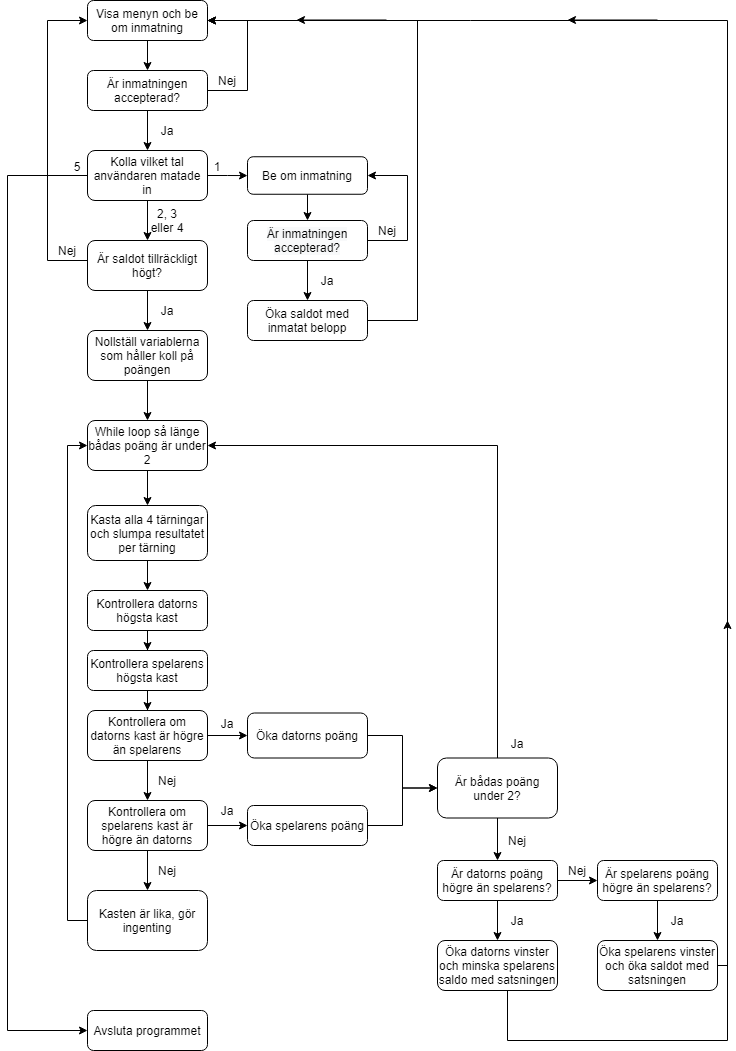

The diagram above was exported from draw.io. Its source (the exported page's mxGraphModel, read from the mxfile embedded in the PNG):
<mxGraphModel dx="702" dy="761" grid="1" gridSize="10" guides="1" tooltips="1" connect="1" arrows="1" fold="1" page="1" pageScale="1" pageWidth="827" pageHeight="1169" math="0" shadow="0">
  <root>
    <mxCell id="WIyWlLk6GJQsqaUBKTNV-0" />
    <mxCell id="WIyWlLk6GJQsqaUBKTNV-1" parent="WIyWlLk6GJQsqaUBKTNV-0" />
    <mxCell id="POaop6TTcd9blkyZL8l7-1" value="" style="edgeStyle=orthogonalEdgeStyle;rounded=0;orthogonalLoop=1;jettySize=auto;html=1;" parent="WIyWlLk6GJQsqaUBKTNV-1" source="WIyWlLk6GJQsqaUBKTNV-3" target="POaop6TTcd9blkyZL8l7-0" edge="1">
      <mxGeometry relative="1" as="geometry" />
    </mxCell>
    <mxCell id="WIyWlLk6GJQsqaUBKTNV-3" value="Visa menyn och be om inmatning" style="rounded=1;whiteSpace=wrap;html=1;fontSize=12;glass=0;strokeWidth=1;shadow=0;" parent="WIyWlLk6GJQsqaUBKTNV-1" vertex="1">
      <mxGeometry x="160" y="80" width="120" height="40" as="geometry" />
    </mxCell>
    <mxCell id="POaop6TTcd9blkyZL8l7-3" value="" style="edgeStyle=orthogonalEdgeStyle;rounded=0;orthogonalLoop=1;jettySize=auto;html=1;" parent="WIyWlLk6GJQsqaUBKTNV-1" source="POaop6TTcd9blkyZL8l7-0" target="POaop6TTcd9blkyZL8l7-2" edge="1">
      <mxGeometry relative="1" as="geometry" />
    </mxCell>
    <mxCell id="POaop6TTcd9blkyZL8l7-5" value="" style="edgeStyle=orthogonalEdgeStyle;rounded=0;orthogonalLoop=1;jettySize=auto;html=1;" parent="WIyWlLk6GJQsqaUBKTNV-1" source="POaop6TTcd9blkyZL8l7-0" edge="1">
      <mxGeometry relative="1" as="geometry">
        <mxPoint x="280" y="100" as="targetPoint" />
        <Array as="points">
          <mxPoint x="320" y="170" />
          <mxPoint x="320" y="100" />
        </Array>
      </mxGeometry>
    </mxCell>
    <mxCell id="POaop6TTcd9blkyZL8l7-0" value="Är inmatningen accepterad?" style="rounded=1;whiteSpace=wrap;html=1;" parent="WIyWlLk6GJQsqaUBKTNV-1" vertex="1">
      <mxGeometry x="160" y="150" width="120" height="40" as="geometry" />
    </mxCell>
    <mxCell id="POaop6TTcd9blkyZL8l7-9" value="" style="edgeStyle=orthogonalEdgeStyle;rounded=0;orthogonalLoop=1;jettySize=auto;html=1;" parent="WIyWlLk6GJQsqaUBKTNV-1" source="POaop6TTcd9blkyZL8l7-2" target="POaop6TTcd9blkyZL8l7-8" edge="1">
      <mxGeometry relative="1" as="geometry" />
    </mxCell>
    <mxCell id="POaop6TTcd9blkyZL8l7-11" value="" style="edgeStyle=orthogonalEdgeStyle;rounded=0;orthogonalLoop=1;jettySize=auto;html=1;" parent="WIyWlLk6GJQsqaUBKTNV-1" source="POaop6TTcd9blkyZL8l7-2" target="POaop6TTcd9blkyZL8l7-10" edge="1">
      <mxGeometry relative="1" as="geometry" />
    </mxCell>
    <mxCell id="POaop6TTcd9blkyZL8l7-76" value="" style="edgeStyle=orthogonalEdgeStyle;rounded=0;orthogonalLoop=1;jettySize=auto;html=1;" parent="WIyWlLk6GJQsqaUBKTNV-1" source="POaop6TTcd9blkyZL8l7-2" target="POaop6TTcd9blkyZL8l7-75" edge="1">
      <mxGeometry relative="1" as="geometry">
        <Array as="points">
          <mxPoint x="80" y="255" />
          <mxPoint x="80" y="1110" />
        </Array>
      </mxGeometry>
    </mxCell>
    <mxCell id="POaop6TTcd9blkyZL8l7-2" value="Kolla vilket tal användaren matade in" style="rounded=1;whiteSpace=wrap;html=1;" parent="WIyWlLk6GJQsqaUBKTNV-1" vertex="1">
      <mxGeometry x="160" y="230" width="120" height="50" as="geometry" />
    </mxCell>
    <mxCell id="POaop6TTcd9blkyZL8l7-6" value="Ja" style="text;html=1;strokeColor=none;fillColor=none;align=center;verticalAlign=middle;whiteSpace=wrap;rounded=0;" parent="WIyWlLk6GJQsqaUBKTNV-1" vertex="1">
      <mxGeometry x="220" y="200" width="40" height="20" as="geometry" />
    </mxCell>
    <mxCell id="POaop6TTcd9blkyZL8l7-7" value="Nej" style="text;html=1;strokeColor=none;fillColor=none;align=center;verticalAlign=middle;whiteSpace=wrap;rounded=0;" parent="WIyWlLk6GJQsqaUBKTNV-1" vertex="1">
      <mxGeometry x="280" y="150" width="40" height="20" as="geometry" />
    </mxCell>
    <mxCell id="POaop6TTcd9blkyZL8l7-15" value="" style="edgeStyle=orthogonalEdgeStyle;rounded=0;orthogonalLoop=1;jettySize=auto;html=1;" parent="WIyWlLk6GJQsqaUBKTNV-1" source="POaop6TTcd9blkyZL8l7-8" target="POaop6TTcd9blkyZL8l7-14" edge="1">
      <mxGeometry relative="1" as="geometry" />
    </mxCell>
    <mxCell id="POaop6TTcd9blkyZL8l7-8" value="Be om inmatning" style="whiteSpace=wrap;html=1;rounded=1;" parent="WIyWlLk6GJQsqaUBKTNV-1" vertex="1">
      <mxGeometry x="320" y="236.25" width="120" height="37.5" as="geometry" />
    </mxCell>
    <mxCell id="POaop6TTcd9blkyZL8l7-26" value="" style="edgeStyle=orthogonalEdgeStyle;rounded=0;orthogonalLoop=1;jettySize=auto;html=1;entryX=0;entryY=0.5;entryDx=0;entryDy=0;" parent="WIyWlLk6GJQsqaUBKTNV-1" source="POaop6TTcd9blkyZL8l7-10" target="WIyWlLk6GJQsqaUBKTNV-3" edge="1">
      <mxGeometry relative="1" as="geometry">
        <mxPoint x="50" y="100" as="targetPoint" />
        <Array as="points">
          <mxPoint x="120" y="340" />
          <mxPoint x="120" y="100" />
        </Array>
      </mxGeometry>
    </mxCell>
    <mxCell id="POaop6TTcd9blkyZL8l7-29" value="" style="edgeStyle=orthogonalEdgeStyle;rounded=0;orthogonalLoop=1;jettySize=auto;html=1;" parent="WIyWlLk6GJQsqaUBKTNV-1" source="POaop6TTcd9blkyZL8l7-10" target="POaop6TTcd9blkyZL8l7-28" edge="1">
      <mxGeometry relative="1" as="geometry" />
    </mxCell>
    <mxCell id="POaop6TTcd9blkyZL8l7-10" value="Är saldot tillräckligt högt?" style="whiteSpace=wrap;html=1;rounded=1;" parent="WIyWlLk6GJQsqaUBKTNV-1" vertex="1">
      <mxGeometry x="160" y="320" width="120" height="50" as="geometry" />
    </mxCell>
    <mxCell id="POaop6TTcd9blkyZL8l7-12" value="1" style="text;html=1;strokeColor=none;fillColor=none;align=center;verticalAlign=middle;whiteSpace=wrap;rounded=0;" parent="WIyWlLk6GJQsqaUBKTNV-1" vertex="1">
      <mxGeometry x="280" y="236.25" width="20" height="20" as="geometry" />
    </mxCell>
    <mxCell id="POaop6TTcd9blkyZL8l7-13" value="2, 3 eller 4" style="text;html=1;strokeColor=none;fillColor=none;align=center;verticalAlign=middle;whiteSpace=wrap;rounded=0;" parent="WIyWlLk6GJQsqaUBKTNV-1" vertex="1">
      <mxGeometry x="220" y="290" width="40" height="20" as="geometry" />
    </mxCell>
    <mxCell id="POaop6TTcd9blkyZL8l7-17" value="" style="edgeStyle=orthogonalEdgeStyle;rounded=0;orthogonalLoop=1;jettySize=auto;html=1;" parent="WIyWlLk6GJQsqaUBKTNV-1" source="POaop6TTcd9blkyZL8l7-14" target="POaop6TTcd9blkyZL8l7-16" edge="1">
      <mxGeometry relative="1" as="geometry" />
    </mxCell>
    <mxCell id="POaop6TTcd9blkyZL8l7-19" value="" style="edgeStyle=orthogonalEdgeStyle;rounded=0;orthogonalLoop=1;jettySize=auto;html=1;entryX=1;entryY=0.5;entryDx=0;entryDy=0;" parent="WIyWlLk6GJQsqaUBKTNV-1" source="POaop6TTcd9blkyZL8l7-14" target="POaop6TTcd9blkyZL8l7-8" edge="1">
      <mxGeometry relative="1" as="geometry">
        <mxPoint x="510" y="240" as="targetPoint" />
        <Array as="points">
          <mxPoint x="480" y="320" />
          <mxPoint x="480" y="255" />
        </Array>
      </mxGeometry>
    </mxCell>
    <mxCell id="POaop6TTcd9blkyZL8l7-14" value="&#10;&#10;&lt;span style=&quot;color: rgb(0, 0, 0); font-family: helvetica; font-size: 12px; font-style: normal; font-weight: 400; letter-spacing: normal; text-align: center; text-indent: 0px; text-transform: none; word-spacing: 0px; background-color: rgb(248, 249, 250); display: inline; float: none;&quot;&gt;Är inmatningen accepterad?&lt;/span&gt;&#10;&#10;" style="whiteSpace=wrap;html=1;rounded=1;" parent="WIyWlLk6GJQsqaUBKTNV-1" vertex="1">
      <mxGeometry x="320" y="300" width="120" height="40" as="geometry" />
    </mxCell>
    <mxCell id="POaop6TTcd9blkyZL8l7-21" value="" style="edgeStyle=orthogonalEdgeStyle;rounded=0;orthogonalLoop=1;jettySize=auto;html=1;entryX=1;entryY=0.5;entryDx=0;entryDy=0;exitX=1;exitY=0.5;exitDx=0;exitDy=0;" parent="WIyWlLk6GJQsqaUBKTNV-1" source="POaop6TTcd9blkyZL8l7-16" target="WIyWlLk6GJQsqaUBKTNV-3" edge="1">
      <mxGeometry relative="1" as="geometry">
        <mxPoint x="540" y="100" as="targetPoint" />
        <Array as="points">
          <mxPoint x="490" y="400" />
          <mxPoint x="490" y="100" />
        </Array>
      </mxGeometry>
    </mxCell>
    <mxCell id="POaop6TTcd9blkyZL8l7-16" value="Öka saldot med inmatat belopp" style="whiteSpace=wrap;html=1;rounded=1;" parent="WIyWlLk6GJQsqaUBKTNV-1" vertex="1">
      <mxGeometry x="320" y="380" width="120" height="40" as="geometry" />
    </mxCell>
    <mxCell id="POaop6TTcd9blkyZL8l7-23" value="Ja" style="text;html=1;strokeColor=none;fillColor=none;align=center;verticalAlign=middle;whiteSpace=wrap;rounded=0;" parent="WIyWlLk6GJQsqaUBKTNV-1" vertex="1">
      <mxGeometry x="380" y="350" width="40" height="20" as="geometry" />
    </mxCell>
    <mxCell id="POaop6TTcd9blkyZL8l7-24" value="Nej" style="text;html=1;strokeColor=none;fillColor=none;align=center;verticalAlign=middle;whiteSpace=wrap;rounded=0;" parent="WIyWlLk6GJQsqaUBKTNV-1" vertex="1">
      <mxGeometry x="440" y="300" width="40" height="20" as="geometry" />
    </mxCell>
    <mxCell id="POaop6TTcd9blkyZL8l7-27" value="Nej" style="text;html=1;strokeColor=none;fillColor=none;align=center;verticalAlign=middle;whiteSpace=wrap;rounded=0;" parent="WIyWlLk6GJQsqaUBKTNV-1" vertex="1">
      <mxGeometry x="120" y="320" width="40" height="20" as="geometry" />
    </mxCell>
    <mxCell id="POaop6TTcd9blkyZL8l7-32" value="" style="edgeStyle=orthogonalEdgeStyle;rounded=0;orthogonalLoop=1;jettySize=auto;html=1;" parent="WIyWlLk6GJQsqaUBKTNV-1" source="POaop6TTcd9blkyZL8l7-28" target="POaop6TTcd9blkyZL8l7-31" edge="1">
      <mxGeometry relative="1" as="geometry" />
    </mxCell>
    <mxCell id="POaop6TTcd9blkyZL8l7-28" value="Nollställ variablerna som håller koll på poängen" style="whiteSpace=wrap;html=1;rounded=1;" parent="WIyWlLk6GJQsqaUBKTNV-1" vertex="1">
      <mxGeometry x="160" y="410" width="120" height="50" as="geometry" />
    </mxCell>
    <mxCell id="POaop6TTcd9blkyZL8l7-30" value="Ja" style="text;html=1;strokeColor=none;fillColor=none;align=center;verticalAlign=middle;whiteSpace=wrap;rounded=0;" parent="WIyWlLk6GJQsqaUBKTNV-1" vertex="1">
      <mxGeometry x="220" y="380" width="40" height="20" as="geometry" />
    </mxCell>
    <mxCell id="POaop6TTcd9blkyZL8l7-34" value="" style="edgeStyle=orthogonalEdgeStyle;rounded=0;orthogonalLoop=1;jettySize=auto;html=1;" parent="WIyWlLk6GJQsqaUBKTNV-1" source="POaop6TTcd9blkyZL8l7-31" target="POaop6TTcd9blkyZL8l7-33" edge="1">
      <mxGeometry relative="1" as="geometry" />
    </mxCell>
    <mxCell id="POaop6TTcd9blkyZL8l7-31" value="While loop så länge bådas poäng är under 2" style="whiteSpace=wrap;html=1;rounded=1;" parent="WIyWlLk6GJQsqaUBKTNV-1" vertex="1">
      <mxGeometry x="160" y="500" width="120" height="50" as="geometry" />
    </mxCell>
    <mxCell id="POaop6TTcd9blkyZL8l7-36" value="" style="edgeStyle=orthogonalEdgeStyle;rounded=0;orthogonalLoop=1;jettySize=auto;html=1;" parent="WIyWlLk6GJQsqaUBKTNV-1" source="POaop6TTcd9blkyZL8l7-33" target="POaop6TTcd9blkyZL8l7-35" edge="1">
      <mxGeometry relative="1" as="geometry" />
    </mxCell>
    <mxCell id="POaop6TTcd9blkyZL8l7-33" value="Kasta alla 4 tärningar och slumpa resultatet per tärning" style="whiteSpace=wrap;html=1;rounded=1;" parent="WIyWlLk6GJQsqaUBKTNV-1" vertex="1">
      <mxGeometry x="160" y="585" width="120" height="55" as="geometry" />
    </mxCell>
    <mxCell id="POaop6TTcd9blkyZL8l7-38" value="" style="edgeStyle=orthogonalEdgeStyle;rounded=0;orthogonalLoop=1;jettySize=auto;html=1;" parent="WIyWlLk6GJQsqaUBKTNV-1" source="POaop6TTcd9blkyZL8l7-35" target="POaop6TTcd9blkyZL8l7-37" edge="1">
      <mxGeometry relative="1" as="geometry" />
    </mxCell>
    <mxCell id="POaop6TTcd9blkyZL8l7-35" value="Kontrollera datorns högsta kast" style="whiteSpace=wrap;html=1;rounded=1;" parent="WIyWlLk6GJQsqaUBKTNV-1" vertex="1">
      <mxGeometry x="160" y="670" width="120" height="40" as="geometry" />
    </mxCell>
    <mxCell id="POaop6TTcd9blkyZL8l7-40" value="" style="edgeStyle=orthogonalEdgeStyle;rounded=0;orthogonalLoop=1;jettySize=auto;html=1;" parent="WIyWlLk6GJQsqaUBKTNV-1" source="POaop6TTcd9blkyZL8l7-37" target="POaop6TTcd9blkyZL8l7-39" edge="1">
      <mxGeometry relative="1" as="geometry" />
    </mxCell>
    <mxCell id="POaop6TTcd9blkyZL8l7-37" value="Kontrollera spelarens högsta kast" style="whiteSpace=wrap;html=1;rounded=1;" parent="WIyWlLk6GJQsqaUBKTNV-1" vertex="1">
      <mxGeometry x="160" y="730" width="120" height="40" as="geometry" />
    </mxCell>
    <mxCell id="POaop6TTcd9blkyZL8l7-42" value="" style="edgeStyle=orthogonalEdgeStyle;rounded=0;orthogonalLoop=1;jettySize=auto;html=1;" parent="WIyWlLk6GJQsqaUBKTNV-1" source="POaop6TTcd9blkyZL8l7-39" target="POaop6TTcd9blkyZL8l7-41" edge="1">
      <mxGeometry relative="1" as="geometry" />
    </mxCell>
    <mxCell id="POaop6TTcd9blkyZL8l7-44" value="" style="edgeStyle=orthogonalEdgeStyle;rounded=0;orthogonalLoop=1;jettySize=auto;html=1;" parent="WIyWlLk6GJQsqaUBKTNV-1" source="POaop6TTcd9blkyZL8l7-39" target="POaop6TTcd9blkyZL8l7-43" edge="1">
      <mxGeometry relative="1" as="geometry" />
    </mxCell>
    <mxCell id="POaop6TTcd9blkyZL8l7-39" value="Kontrollera om datorns kast är högre än spelarens" style="whiteSpace=wrap;html=1;rounded=1;" parent="WIyWlLk6GJQsqaUBKTNV-1" vertex="1">
      <mxGeometry x="160" y="790" width="120" height="50" as="geometry" />
    </mxCell>
    <mxCell id="POaop6TTcd9blkyZL8l7-54" value="" style="edgeStyle=orthogonalEdgeStyle;rounded=0;orthogonalLoop=1;jettySize=auto;html=1;" parent="WIyWlLk6GJQsqaUBKTNV-1" source="POaop6TTcd9blkyZL8l7-41" target="POaop6TTcd9blkyZL8l7-53" edge="1">
      <mxGeometry relative="1" as="geometry" />
    </mxCell>
    <mxCell id="POaop6TTcd9blkyZL8l7-57" value="" style="edgeStyle=orthogonalEdgeStyle;rounded=0;orthogonalLoop=1;jettySize=auto;html=1;" parent="WIyWlLk6GJQsqaUBKTNV-1" source="POaop6TTcd9blkyZL8l7-41" target="POaop6TTcd9blkyZL8l7-56" edge="1">
      <mxGeometry relative="1" as="geometry" />
    </mxCell>
    <mxCell id="POaop6TTcd9blkyZL8l7-41" value="&lt;span&gt;Kontrollera om spelarens kast är högre än datorns&lt;/span&gt;" style="whiteSpace=wrap;html=1;rounded=1;" parent="WIyWlLk6GJQsqaUBKTNV-1" vertex="1">
      <mxGeometry x="160" y="880" width="120" height="50" as="geometry" />
    </mxCell>
    <mxCell id="POaop6TTcd9blkyZL8l7-62" value="" style="edgeStyle=orthogonalEdgeStyle;rounded=0;orthogonalLoop=1;jettySize=auto;html=1;" parent="WIyWlLk6GJQsqaUBKTNV-1" source="POaop6TTcd9blkyZL8l7-43" target="POaop6TTcd9blkyZL8l7-61" edge="1">
      <mxGeometry relative="1" as="geometry" />
    </mxCell>
    <mxCell id="POaop6TTcd9blkyZL8l7-43" value="Öka datorns poäng" style="whiteSpace=wrap;html=1;rounded=1;" parent="WIyWlLk6GJQsqaUBKTNV-1" vertex="1">
      <mxGeometry x="320" y="792.5" width="120" height="45" as="geometry" />
    </mxCell>
    <mxCell id="POaop6TTcd9blkyZL8l7-46" value="Ja" style="text;html=1;strokeColor=none;fillColor=none;align=center;verticalAlign=middle;whiteSpace=wrap;rounded=0;" parent="WIyWlLk6GJQsqaUBKTNV-1" vertex="1">
      <mxGeometry x="280" y="792.5" width="40" height="20" as="geometry" />
    </mxCell>
    <mxCell id="POaop6TTcd9blkyZL8l7-63" value="" style="edgeStyle=orthogonalEdgeStyle;rounded=0;orthogonalLoop=1;jettySize=auto;html=1;" parent="WIyWlLk6GJQsqaUBKTNV-1" source="POaop6TTcd9blkyZL8l7-53" target="POaop6TTcd9blkyZL8l7-61" edge="1">
      <mxGeometry relative="1" as="geometry" />
    </mxCell>
    <mxCell id="POaop6TTcd9blkyZL8l7-53" value="&lt;span&gt;Öka spelarens poäng&lt;/span&gt;" style="whiteSpace=wrap;html=1;rounded=1;" parent="WIyWlLk6GJQsqaUBKTNV-1" vertex="1">
      <mxGeometry x="320" y="885" width="120" height="40" as="geometry" />
    </mxCell>
    <mxCell id="POaop6TTcd9blkyZL8l7-55" value="Ja" style="text;html=1;strokeColor=none;fillColor=none;align=center;verticalAlign=middle;whiteSpace=wrap;rounded=0;" parent="WIyWlLk6GJQsqaUBKTNV-1" vertex="1">
      <mxGeometry x="280" y="880" width="40" height="20" as="geometry" />
    </mxCell>
    <mxCell id="POaop6TTcd9blkyZL8l7-69" value="" style="edgeStyle=orthogonalEdgeStyle;rounded=0;orthogonalLoop=1;jettySize=auto;html=1;entryX=0;entryY=0.5;entryDx=0;entryDy=0;" parent="WIyWlLk6GJQsqaUBKTNV-1" source="POaop6TTcd9blkyZL8l7-56" target="POaop6TTcd9blkyZL8l7-31" edge="1">
      <mxGeometry relative="1" as="geometry">
        <mxPoint x="120" y="510" as="targetPoint" />
        <Array as="points">
          <mxPoint x="140" y="1000" />
          <mxPoint x="140" y="525" />
        </Array>
      </mxGeometry>
    </mxCell>
    <mxCell id="POaop6TTcd9blkyZL8l7-56" value="Kasten är lika, gör ingenting" style="whiteSpace=wrap;html=1;rounded=1;" parent="WIyWlLk6GJQsqaUBKTNV-1" vertex="1">
      <mxGeometry x="160" y="970" width="120" height="60" as="geometry" />
    </mxCell>
    <mxCell id="POaop6TTcd9blkyZL8l7-58" value="Nej" style="text;html=1;strokeColor=none;fillColor=none;align=center;verticalAlign=middle;whiteSpace=wrap;rounded=0;" parent="WIyWlLk6GJQsqaUBKTNV-1" vertex="1">
      <mxGeometry x="220" y="850" width="40" height="20" as="geometry" />
    </mxCell>
    <mxCell id="POaop6TTcd9blkyZL8l7-59" value="Nej" style="text;html=1;strokeColor=none;fillColor=none;align=center;verticalAlign=middle;whiteSpace=wrap;rounded=0;" parent="WIyWlLk6GJQsqaUBKTNV-1" vertex="1">
      <mxGeometry x="220" y="940" width="40" height="20" as="geometry" />
    </mxCell>
    <mxCell id="POaop6TTcd9blkyZL8l7-65" value="" style="edgeStyle=orthogonalEdgeStyle;rounded=0;orthogonalLoop=1;jettySize=auto;html=1;entryX=1;entryY=0.5;entryDx=0;entryDy=0;" parent="WIyWlLk6GJQsqaUBKTNV-1" source="POaop6TTcd9blkyZL8l7-61" edge="1" target="POaop6TTcd9blkyZL8l7-31">
      <mxGeometry relative="1" as="geometry">
        <mxPoint x="280" y="520" as="targetPoint" />
        <Array as="points">
          <mxPoint x="570" y="525" />
        </Array>
      </mxGeometry>
    </mxCell>
    <mxCell id="POaop6TTcd9blkyZL8l7-71" value="" style="edgeStyle=orthogonalEdgeStyle;rounded=0;orthogonalLoop=1;jettySize=auto;html=1;" parent="WIyWlLk6GJQsqaUBKTNV-1" source="POaop6TTcd9blkyZL8l7-61" target="POaop6TTcd9blkyZL8l7-70" edge="1">
      <mxGeometry relative="1" as="geometry" />
    </mxCell>
    <mxCell id="POaop6TTcd9blkyZL8l7-61" value="Är bådas poäng under 2?" style="whiteSpace=wrap;html=1;rounded=1;" parent="WIyWlLk6GJQsqaUBKTNV-1" vertex="1">
      <mxGeometry x="510" y="837.5" width="120" height="60" as="geometry" />
    </mxCell>
    <mxCell id="POaop6TTcd9blkyZL8l7-66" value="Ja" style="text;html=1;strokeColor=none;fillColor=none;align=center;verticalAlign=middle;whiteSpace=wrap;rounded=0;" parent="WIyWlLk6GJQsqaUBKTNV-1" vertex="1">
      <mxGeometry x="570" y="812.5" width="40" height="20" as="geometry" />
    </mxCell>
    <mxCell id="POaop6TTcd9blkyZL8l7-74" value="" style="edgeStyle=orthogonalEdgeStyle;rounded=0;orthogonalLoop=1;jettySize=auto;html=1;" parent="WIyWlLk6GJQsqaUBKTNV-1" source="POaop6TTcd9blkyZL8l7-70" target="POaop6TTcd9blkyZL8l7-73" edge="1">
      <mxGeometry relative="1" as="geometry" />
    </mxCell>
    <mxCell id="POaop6TTcd9blkyZL8l7-81" value="" style="edgeStyle=orthogonalEdgeStyle;rounded=0;orthogonalLoop=1;jettySize=auto;html=1;" parent="WIyWlLk6GJQsqaUBKTNV-1" source="POaop6TTcd9blkyZL8l7-70" target="POaop6TTcd9blkyZL8l7-80" edge="1">
      <mxGeometry relative="1" as="geometry" />
    </mxCell>
    <mxCell id="POaop6TTcd9blkyZL8l7-70" value="Är datorns poäng högre än spelarens?" style="whiteSpace=wrap;html=1;rounded=1;" parent="WIyWlLk6GJQsqaUBKTNV-1" vertex="1">
      <mxGeometry x="510" y="940" width="120" height="40" as="geometry" />
    </mxCell>
    <mxCell id="POaop6TTcd9blkyZL8l7-72" value="Nej" style="text;html=1;strokeColor=none;fillColor=none;align=center;verticalAlign=middle;whiteSpace=wrap;rounded=0;" parent="WIyWlLk6GJQsqaUBKTNV-1" vertex="1">
      <mxGeometry x="570" y="910" width="40" height="20" as="geometry" />
    </mxCell>
    <mxCell id="bRJvIJGJrPf2R5Cs7ITF-1" value="" style="edgeStyle=orthogonalEdgeStyle;rounded=0;orthogonalLoop=1;jettySize=auto;html=1;" edge="1" parent="WIyWlLk6GJQsqaUBKTNV-1" source="POaop6TTcd9blkyZL8l7-73">
      <mxGeometry relative="1" as="geometry">
        <mxPoint x="800" y="700" as="targetPoint" />
        <Array as="points">
          <mxPoint x="580" y="1120" />
        </Array>
      </mxGeometry>
    </mxCell>
    <mxCell id="POaop6TTcd9blkyZL8l7-73" value="Öka datorns vinster och minska spelarens saldo med satsningen" style="whiteSpace=wrap;html=1;rounded=1;" parent="WIyWlLk6GJQsqaUBKTNV-1" vertex="1">
      <mxGeometry x="510" y="1020" width="120" height="50" as="geometry" />
    </mxCell>
    <mxCell id="POaop6TTcd9blkyZL8l7-75" value="Avsluta programmet" style="whiteSpace=wrap;html=1;rounded=1;" parent="WIyWlLk6GJQsqaUBKTNV-1" vertex="1">
      <mxGeometry x="160" y="1090" width="120" height="40" as="geometry" />
    </mxCell>
    <mxCell id="POaop6TTcd9blkyZL8l7-77" value="5" style="text;html=1;strokeColor=none;fillColor=none;align=center;verticalAlign=middle;whiteSpace=wrap;rounded=0;" parent="WIyWlLk6GJQsqaUBKTNV-1" vertex="1">
      <mxGeometry x="140" y="236.25" width="20" height="20" as="geometry" />
    </mxCell>
    <mxCell id="POaop6TTcd9blkyZL8l7-78" value="Ja" style="text;html=1;strokeColor=none;fillColor=none;align=center;verticalAlign=middle;whiteSpace=wrap;rounded=0;" parent="WIyWlLk6GJQsqaUBKTNV-1" vertex="1">
      <mxGeometry x="570" y="990" width="40" height="20" as="geometry" />
    </mxCell>
    <mxCell id="POaop6TTcd9blkyZL8l7-86" value="" style="edgeStyle=orthogonalEdgeStyle;rounded=0;orthogonalLoop=1;jettySize=auto;html=1;" parent="WIyWlLk6GJQsqaUBKTNV-1" source="POaop6TTcd9blkyZL8l7-80" target="POaop6TTcd9blkyZL8l7-85" edge="1">
      <mxGeometry relative="1" as="geometry" />
    </mxCell>
    <mxCell id="POaop6TTcd9blkyZL8l7-80" value="Är spelarens poäng högre än spelarens?" style="whiteSpace=wrap;html=1;rounded=1;" parent="WIyWlLk6GJQsqaUBKTNV-1" vertex="1">
      <mxGeometry x="670" y="940" width="120" height="40" as="geometry" />
    </mxCell>
    <mxCell id="POaop6TTcd9blkyZL8l7-82" value="Nej" style="text;html=1;strokeColor=none;fillColor=none;align=center;verticalAlign=middle;whiteSpace=wrap;rounded=0;" parent="WIyWlLk6GJQsqaUBKTNV-1" vertex="1">
      <mxGeometry x="630" y="940" width="40" height="20" as="geometry" />
    </mxCell>
    <mxCell id="bRJvIJGJrPf2R5Cs7ITF-3" value="" style="edgeStyle=orthogonalEdgeStyle;rounded=0;orthogonalLoop=1;jettySize=auto;html=1;" edge="1" parent="WIyWlLk6GJQsqaUBKTNV-1" source="POaop6TTcd9blkyZL8l7-85">
      <mxGeometry relative="1" as="geometry">
        <mxPoint x="280" y="100" as="targetPoint" />
        <Array as="points">
          <mxPoint x="800" y="1045" />
          <mxPoint x="800" y="100" />
        </Array>
      </mxGeometry>
    </mxCell>
    <mxCell id="POaop6TTcd9blkyZL8l7-85" value="Öka spelarens vinster och öka saldot med satsningen" style="whiteSpace=wrap;html=1;rounded=1;" parent="WIyWlLk6GJQsqaUBKTNV-1" vertex="1">
      <mxGeometry x="670" y="1020" width="120" height="50" as="geometry" />
    </mxCell>
    <mxCell id="POaop6TTcd9blkyZL8l7-87" value="Ja" style="text;html=1;strokeColor=none;fillColor=none;align=center;verticalAlign=middle;whiteSpace=wrap;rounded=0;" parent="WIyWlLk6GJQsqaUBKTNV-1" vertex="1">
      <mxGeometry x="730" y="990" width="40" height="20" as="geometry" />
    </mxCell>
    <mxCell id="bRJvIJGJrPf2R5Cs7ITF-4" value="" style="endArrow=classic;html=1;" edge="1" parent="WIyWlLk6GJQsqaUBKTNV-1">
      <mxGeometry width="50" height="50" relative="1" as="geometry">
        <mxPoint x="730" y="99.5" as="sourcePoint" />
        <mxPoint x="640" y="99.5" as="targetPoint" />
      </mxGeometry>
    </mxCell>
    <mxCell id="bRJvIJGJrPf2R5Cs7ITF-6" value="" style="endArrow=classic;html=1;" edge="1" parent="WIyWlLk6GJQsqaUBKTNV-1">
      <mxGeometry width="50" height="50" relative="1" as="geometry">
        <mxPoint x="459" y="99.5" as="sourcePoint" />
        <mxPoint x="369" y="99.5" as="targetPoint" />
      </mxGeometry>
    </mxCell>
  </root>
</mxGraphModel>